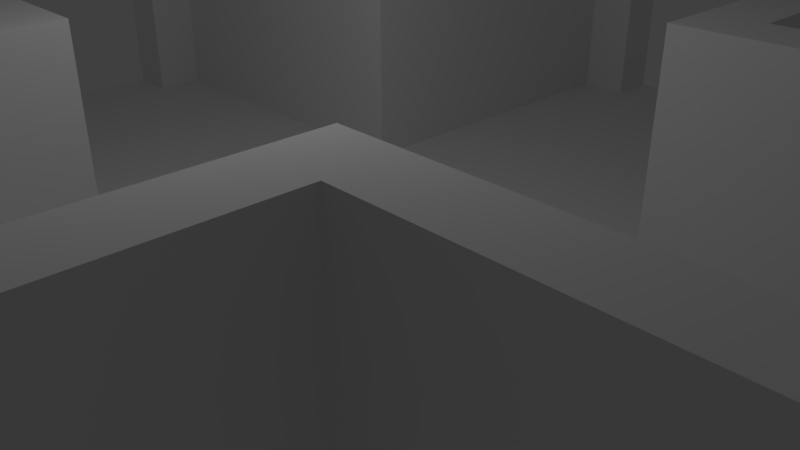 # Source: room5.blend  (saved by Blender 2.78.0; exported with 4.5.12 LTS)
import bpy
from mathutils import Matrix  # noqa: F401  (used for matrix-valued properties, if any)

bpy.ops.wm.read_factory_settings(use_empty=True)
scene = bpy.context.scene
scene.name = 'Scene'

# ---- collections
col_collection_1 = bpy.data.collections.new('Collection 1'); scene.collection.children.link(col_collection_1)

# ---- world
world_world = bpy.data.worlds.new('World'); scene.world = world_world
world_world.color = (0.05088, 0.05088, 0.05088)
world_world.use_sun_shadow = False
world_world.sun_shadow_jitter_overblur = 0.0
world_world.cycles.sampling_method = 'MANUAL'

# ---- cameras
cam_camera = bpy.data.cameras.new('Camera')
cam_camera.clip_end = 100.0
cam_camera.lens = 35.0
cam_camera.sensor_width = 32.0
cam_camera.sensor_height = 18.0
cam_camera.ortho_scale = 7.314
cam_camera.dof.focus_distance = 0.0
cam_camera.dof.aperture_fstop = 128.0

# ---- lights
light_lamp = bpy.data.lights.new('Lamp', 'POINT')
light_lamp.transmission_factor = 0.0
light_lamp.cutoff_distance = 30.0
light_lamp.energy = 100.0
light_lamp.shadow_buffer_clip_start = 1.001
light_lamp.shadow_soft_size = 0.1
light_lamp.shadow_maximum_resolution = 0.006
light_lamp.use_absolute_resolution = True

# ---- meshes
me_plane = bpy.data.meshes.new('Plane')
me_plane.from_pydata([(-1.104, 0.3011, 0.0), (-1.104, 0.1004, 0.0), (-1.104, -0.1004, 0.0), (-1.104, -0.3011, 0.0), (-0.3011, -1.104, 0.0), (-0.1004, -1.104, 0.0), (0.1004, -1.104, 0.0), (0.3011, -1.104, 0.0), (1.104, -0.3011, 0.0), (1.104, -0.1004, 0.0), (1.104, 0.1004, 0.0), (1.104, 0.3011, 0.0), (0.3011, 1.104, 0.0), (0.1004, 1.104, 0.0), (-0.1004, 1.104, 0.0), (-0.3011, 1.104, 0.0), (-0.9034, -0.3011, 0.0), (-0.9034, -0.1004, 0.0), (-0.9034, 0.1004, 0.0), (-0.9034, 0.3011, 0.0), (-0.7027, -0.3011, 0.0), (-0.7027, -0.1004, 0.0), (-0.7027, 0.1004, 0.0), (-0.7027, 0.3011, 0.0), (-0.5019, -0.3011, 0.0), (-0.5019, -0.1004, 0.0), (-0.5019, 0.1004, 0.0), (-0.5019, 0.3011, 0.0), (-0.3011, -0.9034, 0.0), (-0.3011, -0.7027, 0.0), (-0.3011, -0.5019, 0.0), (-0.3011, -0.3011, 0.0), (-0.3011, -0.1004, 0.0), (-0.3011, 0.1004, 0.0), (-0.3011, 0.3011, 0.0), (-0.3011, 0.5019, 0.0), (-0.3011, 0.7027, 0.0), (-0.3011, 0.9034, 0.0), (-0.1004, -0.9034, 0.0), (-0.1004, -0.7027, 0.0), (-0.1004, -0.5019, 0.0), (-0.1004, -0.3011, 0.0), (-0.1004, -0.1004, 0.0), (-0.1004, 0.1004, 0.0), (-0.1004, 0.3011, 0.0), (-0.1004, 0.5019, 0.0), (-0.1004, 0.7027, 0.0), (-0.1004, 0.9034, 0.0), (0.1004, -0.9034, 0.0), (0.1004, -0.7027, 0.0), (0.1004, -0.5019, 0.0), (0.1004, -0.3011, 0.0), (0.1004, -0.1004, 0.0), (0.1004, 0.1004, 0.0), (0.1004, 0.3011, 0.0), (0.1004, 0.5019, 0.0), (0.1004, 0.7027, 0.0), (0.1004, 0.9034, 0.0), (0.3011, -0.9034, 0.0), (0.3011, -0.7027, 0.0), (0.3011, -0.5019, 0.0), (0.3011, -0.3011, 0.0), (0.3011, -0.1004, 0.0), (0.3011, 0.1004, 0.0), (0.3011, 0.3011, 0.0), (0.3011, 0.5019, 0.0), (0.3011, 0.7027, 0.0), (0.3011, 0.9034, 0.0), (0.5019, -0.3011, 0.0), (0.5019, -0.1004, 0.0), (0.5019, 0.1004, 0.0), (0.5019, 0.3011, 0.0), (-0.4015, 1.004, 0.3759), (-0.2008, 1.004, 0.3759), (0.2008, 1.004, 0.3759), (0.7027, -0.3011, 0.0), (0.7027, -0.1004, 0.0), (0.7027, 0.1004, 0.0), (0.7027, 0.3011, 0.0), (0.4015, 1.004, 0.3759), (-1.004, -0.4015, 0.3759), (-1.004, -0.2008, 0.3759), (-1.004, 0.2008, 0.3759), (-1.004, 0.4015, 0.3759), (-0.803, -0.4015, 0.3759), (0.9034, -0.3011, 0.0), (0.9034, -0.1004, 0.0), (0.9034, 0.1004, 0.0), (0.9034, 0.3011, 0.0), (-0.803, 0.4015, 0.3759), (-0.6023, -0.4015, 0.3759), (-0.6023, 0.4015, 0.3759), (-0.4015, -1.004, 0.3759), (-0.4015, -0.803, 0.3759), (-0.4015, -0.6023, 0.3759), (-0.4015, -0.4015, 0.3759), (-0.4015, 0.4015, 0.3759), (-0.4015, 0.6023, 0.3759), (-0.4015, 0.803, 0.3759), (-1.104, 0.4015, 0.0), (-1.104, 0.2008, 0.0), (-1.104, -3.725e-08, 0.0), (-1.104, -0.2008, 0.0), (-1.104, -0.4015, 0.0), (-0.2008, -1.004, 0.3759), (0.2008, -1.004, 0.3759), (0.4015, -1.004, 0.3759), (0.4015, -0.803, 0.3759), (0.4015, -0.6023, 0.3759), (-0.4015, -1.104, 0.0), (-0.2008, -1.104, 0.0), (5.96e-08, -1.104, 0.0), (0.2008, -1.104, 0.0), (0.4015, -1.104, 0.0), (0.4015, -0.4015, 0.3759), (0.4015, 0.4015, 0.3759), (0.4015, 0.6023, 0.3759), (0.4015, 0.803, 0.3759), (0.6023, -0.4015, 0.3759), (1.104, -0.4015, 0.0), (1.104, -0.2008, 0.0), (1.104, 5.215e-08, 0.0), (1.104, 0.2008, 0.0), (1.104, 0.4015, 0.0), (0.6023, 0.4015, 0.3759), (0.803, -0.4015, 0.3759), (0.803, 0.4015, 0.3759), (1.004, -0.4015, 0.3759), (1.004, -0.2008, 0.3759), (0.4015, 1.104, 0.0), (0.2008, 1.104, 0.0), (-2.98e-08, 1.104, 0.0), (-0.2008, 1.104, 0.0), (-0.4015, 1.104, 0.0), (1.004, 0.2008, 0.3759), (1.004, 0.4015, 0.3759), (1.004, 0.3011, 0.3759), (1.004, -0.3011, 0.3759), (0.803, 0.3011, 0.3759), (0.803, -0.3011, 0.3759), (-0.9034, -0.4015, 0.0), (-0.9034, -0.2008, 0.0), (-0.9034, 5.215e-08, 0.0), (-0.9034, 0.2008, 0.0), (-0.9034, 0.4015, 0.0), (0.6023, 0.3011, 0.3759), (0.6023, -0.3011, 0.3759), (0.4015, 0.9034, 0.3759), (0.4015, 0.7027, 0.3759), (0.4015, 0.5019, 0.3759), (0.4015, 0.3011, 0.3759), (-0.7027, -0.4015, 0.0), (-0.7027, -0.2008, 0.0), (-0.7027, 5.215e-08, 0.0), (-0.7027, 0.2008, 0.0), (-0.7027, 0.4015, 0.0), (0.4015, -0.3011, 0.3759), (0.4015, -0.5019, 0.3759), (0.4015, -0.7027, 0.3759), (0.4015, -0.9034, 0.3759), (-0.4015, 0.9034, 0.3759), (-0.4015, 0.7027, 0.3759), (-0.5019, -0.4015, 0.0), (-0.5019, -0.2008, 0.0), (-0.5019, 5.215e-08, 0.0), (-0.5019, 0.2008, 0.0), (-0.5019, 0.4015, 0.0), (-0.4015, 0.5019, 0.3759), (-0.4015, 0.3011, 0.3759), (-0.3011, 1.004, 0.0), (-0.3011, -1.004, 0.0), (-0.3011, -0.803, 0.0), (-0.3011, -0.6023, 0.0), (-0.3011, -0.4015, 0.0), (-0.3011, -0.2008, 0.0), (-0.3011, 5.215e-08, 0.0), (-0.3011, 0.2008, 0.0), (-0.3011, 0.4015, 0.0), (-0.3011, 0.6023, 0.0), (-0.3011, 0.803, 0.0), (-0.1004, 1.004, 0.0), (-0.1004, -1.004, 0.0), (-0.1004, -0.803, 0.0), (-0.1004, -0.6023, 0.0), (-0.1004, -0.4015, 0.0), (-0.1004, -0.2008, 0.0), (-0.1004, 5.215e-08, 0.0), (-0.1004, 0.2008, 0.0), (-0.1004, 0.4015, 0.0), (-0.1004, 0.6023, 0.0), (-0.1004, 0.803, 0.0), (0.1004, 1.004, 0.0), (0.1004, -1.004, 0.0), (0.1004, -0.803, 0.0), (0.1004, -0.6023, 0.0), (0.1004, -0.4015, 0.0), (0.1004, -0.2008, 0.0), (0.1004, 5.215e-08, 0.0), (0.1004, 0.2008, 0.0), (0.1004, 0.4015, 0.0), (0.1004, 0.6023, 0.0), (0.1004, 0.803, 0.0), (0.3011, 1.004, 0.0), (0.3011, -1.004, 0.0), (0.3011, -0.803, 0.0), (0.3011, -0.6023, 0.0), (0.3011, -0.4015, 0.0), (0.3011, -0.2008, 0.0), (0.3011, 5.215e-08, 0.0), (0.3011, 0.2008, 0.0), (0.3011, 0.4015, 0.0), (0.3011, 0.6023, 0.0), (0.3011, 0.803, 0.0), (-0.4015, -0.3011, 0.3759), (-0.4015, -0.5019, 0.3759), (-0.4015, -0.7027, 0.3759), (-0.4015, -0.9034, 0.3759), (0.5019, -0.4015, 0.0), (0.5019, -0.2008, 0.0), (0.5019, 5.215e-08, 0.0), (0.5019, 0.2008, 0.0), (0.5019, 0.4015, 0.0), (-0.6023, 0.3011, 0.3759), (-0.6023, -0.3011, 0.3759), (-0.803, 0.3011, 0.3759), (-0.803, -0.3011, 0.3759), (-1.004, 0.3011, 0.3759), (-1.004, -0.3011, 0.3759), (0.7027, -0.4015, 0.0), (0.7027, -0.2008, 0.0), (0.7027, 5.215e-08, 0.0), (0.7027, 0.2008, 0.0), (0.7027, 0.4015, 0.0), (0.9034, 0.4015, 0.3759), (0.9034, -0.4015, 0.3759), (0.7027, 0.4015, 0.3759), (0.7027, -0.4015, 0.3759), (0.5019, 0.4015, 0.3759), (0.5019, -0.4015, 0.3759), (0.9034, -0.4015, 0.0), (0.9034, -0.2008, 0.0), (0.9034, 5.215e-08, 0.0), (0.9034, 0.2008, 0.0), (0.9034, 0.4015, 0.0), (0.3011, 0.803, 0.3759), (0.3011, 0.6023, 0.3759), (0.3011, 0.4015, 0.3759), (0.3011, -0.4015, 0.3759), (0.3011, -0.6023, 0.3759), (-1.004, -0.3011, 0.0), (-1.004, -0.1004, 0.0), (-1.004, 0.1004, 0.0), (-1.004, 0.3011, 0.0), (0.3011, -0.803, 0.3759), (0.3011, -1.004, 0.3759), (0.3011, 1.004, 0.3759), (-0.3011, 0.803, 0.3759), (-0.3011, 0.6023, 0.3759), (-0.3011, 0.4015, 0.3759), (-0.803, -0.3011, 0.0), (-0.803, -0.1004, 0.0), (-0.803, 0.1004, 0.0), (-0.803, 0.3011, 0.0), (-0.3011, -0.4015, 0.3759), (-0.3011, -0.6023, 0.3759), (-0.3011, -0.803, 0.3759), (-0.3011, -1.004, 0.3759), (-0.3011, 1.004, 0.3759), (-0.5019, 0.4015, 0.3759), (-0.6023, -0.3011, 0.0), (-0.6023, -0.1004, 0.0), (-0.6023, 0.1004, 0.0), (-0.6023, 0.3011, 0.0), (-0.5019, -0.4015, 0.3759), (-0.7027, 0.4015, 0.3759), (-0.7027, -0.4015, 0.3759), (-0.4015, -0.9034, 0.0), (-0.4015, -0.7027, 0.0), (-0.4015, -0.5019, 0.0), (-0.4015, -0.3011, 0.0), (-0.4015, -0.1004, 0.0), (-0.4015, 0.1004, 0.0), (-0.4015, 0.3011, 0.0), (-0.4015, 0.5019, 0.0), (-0.4015, 0.7027, 0.0), (-0.4015, 0.9034, 0.0), (-0.2008, -0.9034, 0.0), (-0.2008, -0.7027, 0.0), (-0.2008, -0.5019, 0.0), (-0.2008, -0.3011, 0.0), (-0.2008, -0.1004, 0.0), (-0.2008, 0.1004, 0.0), (-0.2008, 0.3011, 0.0), (-0.2008, 0.5019, 0.0), (-0.2008, 0.7027, 0.0), (-0.2008, 0.9034, 0.0), (5.96e-08, -0.9034, 0.0), (3.725e-08, -0.7027, 0.0), (1.49e-08, -0.5019, 0.0), (1.49e-08, -0.3011, 0.0), (1.49e-08, -0.1004, 0.0), (-7.451e-09, 0.1004, 0.0), (-7.451e-09, 0.3011, 0.0), (-7.451e-09, 0.5019, 0.0), (-2.98e-08, 0.7027, 0.0), (-2.98e-08, 0.9034, 0.0), (0.2008, -0.9034, 0.0), (0.2008, -0.7027, 0.0), (0.2008, -0.5019, 0.0), (0.2008, -0.3011, 0.0), (0.2008, -0.1004, 0.0), (0.2008, 0.1004, 0.0), (0.2008, 0.3011, 0.0), (0.2008, 0.5019, 0.0), (0.2008, 0.7027, 0.0), (0.2008, 0.9034, 0.0), (0.4015, -0.9034, 0.0), (0.4015, -0.7027, 0.0), (0.4015, -0.5019, 0.0), (0.4015, -0.3011, 0.0), (0.4015, -0.1004, 0.0), (0.4015, 0.1004, 0.0), (0.4015, 0.3011, 0.0), (0.4015, 0.5019, 0.0), (0.4015, 0.7027, 0.0), (0.4015, 0.9034, 0.0), (-0.9034, 0.4015, 0.3759), (-0.9034, -0.4015, 0.3759), (-0.4015, 1.104, 0.3759), (0.6023, -0.3011, 0.0), (0.6023, -0.1004, 0.0), (0.6023, 0.1004, 0.0), (0.6023, 0.3011, 0.0), (-0.2008, 1.104, 0.3759), (0.2008, 1.104, 0.3759), (0.4015, 1.104, 0.3759), (1.104, 0.4015, 0.3759), (1.104, 0.2008, 0.3759), (1.104, -0.2008, 0.3759), (0.803, -0.3011, 0.0), (0.803, -0.1004, 0.0), (0.803, 0.1004, 0.0), (0.803, 0.3011, 0.0), (1.104, -0.4015, 0.3759), (0.4015, -1.104, 0.3759), (0.2008, -1.104, 0.3759), (-0.2008, -1.104, 0.3759), (-0.4015, -1.104, 0.3759), (-1.104, -0.4015, 0.3759), (1.004, -0.3011, 0.0), (1.004, -0.1004, 0.0), (1.004, 0.1004, 0.0), (1.004, 0.3011, 0.0), (-1.104, -0.2008, 0.3759), (-1.104, 0.2008, 0.3759), (-1.104, 0.4015, 0.3759), (0.9034, 0.3011, 0.3759), (0.9034, -0.3011, 0.3759), (1.004, 0.4015, 0.0), (1.004, 0.2008, 0.0), (1.004, 5.215e-08, 0.0), (1.004, -0.2008, 0.0), (1.004, -0.4015, 0.0), (0.7027, 0.3011, 0.3759), (0.7027, -0.3011, 0.3759), (0.5019, 0.3011, 0.3759), (0.5019, -0.3011, 0.3759), (0.3011, 0.9034, 0.3759), (0.803, 0.4015, 0.0), (0.803, 0.2008, 0.0), (0.803, 5.215e-08, 0.0), (0.803, -0.2008, 0.0), (0.803, -0.4015, 0.0), (0.3011, 0.7027, 0.3759), (0.3011, 0.5019, 0.3759), (0.3011, 0.3011, 0.3759), (0.3011, -0.3011, 0.3759), (0.3011, -0.5019, 0.3759), (0.6023, 0.4015, 0.0), (0.6023, 0.2008, 0.0), (0.6023, 5.215e-08, 0.0), (0.6023, -0.2008, 0.0), (0.6023, -0.4015, 0.0), (0.3011, -0.7027, 0.3759), (0.3011, -0.9034, 0.3759), (-0.3011, 0.9034, 0.3759), (0.4015, 0.803, 0.0), (0.4015, 0.6023, 0.0), (0.4015, 0.4015, 0.0), (0.4015, 0.2008, 0.0), (0.4015, 5.215e-08, 0.0), (0.4015, -0.2008, 0.0), (0.4015, -0.4015, 0.0), (0.4015, -0.6023, 0.0), (0.4015, -0.803, 0.0), (0.4015, -1.004, 0.0), (0.2008, 0.803, 0.0), (0.2008, 0.6023, 0.0), (0.2008, 0.4015, 0.0), (0.2008, 0.2008, 0.0), (0.2008, 5.215e-08, 0.0), (0.2008, -0.2008, 0.0), (0.2008, -0.4015, 0.0), (0.2008, -0.6023, 0.0), (0.2008, -0.803, 0.0), (0.2008, -1.004, 0.0), (-2.98e-08, 0.803, 0.0), (-1.863e-08, 0.6023, 0.0), (-7.451e-09, 0.4015, 0.0), (-7.451e-09, 0.2008, 0.0), (3.725e-09, 5.215e-08, 0.0), (1.49e-08, -0.2008, 0.0), (1.49e-08, -0.4015, 0.0), (2.608e-08, -0.6023, 0.0), (4.843e-08, -0.803, 0.0), (5.96e-08, -1.004, 0.0), (-0.2008, 0.803, 0.0), (-0.2008, 0.6023, 0.0), (-0.2008, 0.4015, 0.0), (-0.2008, 0.2008, 0.0), (-0.2008, 5.215e-08, 0.0), (-0.2008, -0.2008, 0.0), (-0.2008, -0.4015, 0.0), (-0.2008, -0.6023, 0.0), (-0.2008, -0.803, 0.0), (-0.2008, -1.004, 0.0), (-0.4015, 0.803, 0.0), (-0.4015, 0.6023, 0.0), (-0.4015, 0.4015, 0.0), (-0.4015, 0.2008, 0.0), (-0.4015, 5.215e-08, 0.0), (-0.4015, -0.2008, 0.0), (-0.4015, -0.4015, 0.0), (-0.4015, -0.6023, 0.0), (-0.4015, -0.803, 0.0), (-0.4015, -1.004, 0.0), (-0.3011, 0.7027, 0.3759), (-0.3011, 0.5019, 0.3759), (-0.6023, 0.4015, 0.0), (-0.6023, 0.2008, 0.0), (-0.6023, 5.215e-08, 0.0), (-0.6023, -0.2008, 0.0), (-0.6023, -0.4015, 0.0), (-0.3011, 0.3011, 0.3759), (-0.3011, -0.3011, 0.3759), (-0.3011, -0.5019, 0.3759), (-0.3011, -0.7027, 0.3759), (-0.3011, -0.9034, 0.3759), (-0.803, 0.4015, 0.0), (-0.803, 0.2008, 0.0), (-0.803, 5.215e-08, 0.0), (-0.803, -0.2008, 0.0), (-0.803, -0.4015, 0.0), (-0.5019, 0.3011, 0.3759), (-0.5019, -0.3011, 0.3759), (-0.7027, 0.3011, 0.3759), (-0.7027, -0.3011, 0.3759), (-0.9034, 0.3011, 0.3759), (-1.004, 0.4015, 0.0), (-1.004, 0.2008, 0.0), (-1.004, 7.451e-09, 0.0), (-1.004, -0.2008, 0.0), (-1.004, -0.4015, 0.0), (-0.9034, -0.3011, 0.3759), (-0.3011, 1.104, 0.3759), (0.3011, 1.104, 0.3759), (1.104, 0.3011, 0.3759), (1.104, -0.3011, 0.3759), (0.4015, 1.004, 0.0), (0.2008, 1.004, 0.0), (-2.98e-08, 1.004, 0.0), (-0.2008, 1.004, 0.0), (-0.4015, 1.004, 0.0), (0.3011, -1.104, 0.3759), (-0.3011, -1.104, 0.3759), (-1.104, -0.3011, 0.3759), (-1.104, 0.3011, 0.3759)], [], [(221, 388, 115, 237), (471, 180, 14, 132), (470, 191, 13, 131), (427, 283, 167, 97), (35, 178, 257, 437), (461, 141, 17, 250), (460, 142, 18, 251), (459, 143, 19, 252), (339, 75, 364, 139), (451, 152, 21, 260), (450, 153, 22, 261), (449, 154, 23, 262), (332, 78, 363, 145), (441, 163, 25, 270), (440, 164, 26, 271), (439, 165, 27, 272), (452, 151, 275, 84), (362, 119, 343, 127), (284, 427, 97, 161), (34, 177, 258, 443), (431, 174, 32, 280), (430, 175, 33, 281), (429, 176, 34, 282), (140, 452, 84, 327), (132, 15, 464, 333), (239, 362, 127, 234), (425, 181, 38, 286), (424, 182, 39, 287), (423, 183, 40, 288), (422, 184, 41, 289), (421, 185, 42, 290), (420, 186, 43, 291), (419, 187, 44, 292), (418, 188, 45, 293), (417, 189, 46, 294), (416, 190, 47, 295), (415, 192, 48, 296), (414, 193, 49, 297), (413, 194, 50, 298), (412, 195, 51, 299), (411, 196, 52, 300), (410, 197, 53, 301), (409, 198, 54, 302), (408, 199, 55, 303), (407, 200, 56, 304), (406, 201, 57, 305), (405, 203, 58, 306), (404, 204, 59, 307), (403, 205, 60, 308), (402, 206, 61, 309), (401, 207, 62, 310), (400, 208, 63, 311), (399, 209, 64, 312), (398, 210, 65, 313), (397, 211, 66, 314), (396, 212, 67, 315), (31, 279, 213, 444), (391, 218, 69, 320), (390, 219, 70, 321), (389, 220, 71, 322), (388, 323, 149, 115), (381, 229, 76, 330), (380, 230, 77, 331), (379, 231, 78, 332), (75, 329, 146, 364), (371, 240, 86, 340), (370, 241, 87, 341), (369, 242, 88, 342), (11, 123, 336, 466), (361, 120, 9, 350), (360, 121, 10, 351), (426, 284, 161, 98), (211, 65, 374, 245), (262, 23, 455, 224), (269, 20, 456, 223), (435, 109, 347, 92), (129, 12, 465, 335), (120, 361, 128, 338), (242, 359, 352, 88), (87, 351, 359, 242), (351, 10, 122, 359), (241, 360, 351, 87), (86, 350, 360, 241), (350, 9, 121, 360), (240, 361, 350, 86), (85, 349, 361, 240), (285, 426, 98, 160), (30, 173, 263, 445), (210, 64, 375, 246), (276, 435, 92, 216), (319, 61, 376, 156), (112, 7, 473, 345), (20, 259, 225, 456), (434, 276, 216, 93), (206, 60, 377, 247), (382, 228, 236, 118), (3, 103, 348, 475), (277, 434, 93, 215), (205, 59, 383, 248), (67, 212, 244, 367), (217, 382, 118, 238), (109, 4, 474, 347), (113, 395, 106, 344), (100, 459, 82, 354), (472, 285, 160, 72), (204, 58, 384, 253), (166, 438, 91, 268), (323, 387, 116, 149), (231, 369, 342, 78), (77, 341, 369, 231), (341, 87, 242, 369), (230, 370, 341, 77), (76, 340, 370, 230), (340, 86, 241, 370), (229, 371, 340, 76), (75, 339, 371, 229), (339, 85, 240, 371), (27, 282, 168, 453), (66, 211, 245, 373), (19, 262, 224, 457), (395, 316, 159, 106), (133, 472, 72, 328), (65, 210, 246, 374), (0, 100, 354, 476), (459, 252, 226, 82), (433, 277, 215, 94), (202, 67, 367, 255), (144, 458, 83, 326), (243, 368, 126, 233), (278, 433, 94, 214), (169, 471, 73, 267), (259, 16, 463, 225), (252, 19, 457, 226), (316, 394, 107, 159), (458, 99, 355, 83), (368, 232, 235, 126), (179, 37, 385, 256), (29, 172, 264, 446), (220, 379, 332, 71), (70, 331, 379, 220), (331, 77, 231, 379), (219, 380, 331, 70), (69, 330, 380, 219), (330, 76, 230, 380), (218, 381, 330, 69), (68, 329, 381, 218), (329, 75, 229, 381), (438, 155, 274, 91), (394, 317, 158, 107), (162, 432, 95, 273), (471, 132, 333, 73), (61, 206, 247, 376), (432, 278, 214, 95), (60, 205, 248, 377), (102, 3, 475, 353), (16, 249, 227, 463), (59, 204, 253, 383), (317, 393, 108, 158), (58, 203, 254, 384), (387, 324, 148, 116), (361, 349, 137, 128), (393, 318, 157, 108), (8, 120, 338, 467), (425, 170, 266, 104), (203, 405, 105, 254), (28, 171, 265, 447), (178, 36, 436, 257), (71, 332, 145, 365), (209, 389, 322, 64), (63, 321, 389, 209), (321, 70, 220, 389), (208, 390, 321, 63), (62, 320, 390, 208), (320, 69, 219, 390), (207, 391, 320, 62), (61, 319, 391, 207), (319, 68, 218, 391), (110, 425, 104, 346), (177, 35, 437, 258), (99, 0, 476, 355), (272, 27, 453, 222), (279, 24, 454, 213), (392, 217, 238, 114), (37, 169, 267, 385), (324, 386, 117, 148), (469, 202, 255, 74), (322, 71, 365, 150), (329, 68, 366, 146), (405, 112, 345, 105), (201, 396, 315, 57), (56, 314, 396, 201), (314, 66, 212, 396), (200, 397, 314, 56), (55, 313, 397, 200), (313, 65, 211, 397), (199, 398, 313, 55), (54, 312, 398, 199), (312, 64, 210, 398), (198, 399, 312, 54), (53, 311, 399, 198), (311, 63, 209, 399), (197, 400, 311, 53), (52, 310, 400, 197), (310, 62, 208, 400), (196, 401, 310, 52), (51, 309, 401, 196), (309, 61, 207, 401), (195, 402, 309, 51), (50, 308, 402, 195), (308, 60, 206, 402), (194, 403, 308, 50), (49, 307, 403, 194), (307, 59, 205, 403), (193, 404, 307, 49), (48, 306, 404, 193), (306, 58, 204, 404), (192, 405, 306, 48), (6, 112, 405, 192), (386, 325, 147, 117), (190, 406, 305, 47), (46, 304, 406, 190), (304, 56, 201, 406), (189, 407, 304, 46), (45, 303, 407, 189), (303, 55, 200, 407), (188, 408, 303, 45), (44, 302, 408, 188), (302, 54, 199, 408), (187, 409, 302, 44), (43, 301, 409, 187), (301, 53, 198, 409), (186, 410, 301, 43), (42, 300, 410, 186), (300, 52, 197, 410), (185, 411, 300, 42), (41, 299, 411, 185), (299, 51, 196, 411), (184, 412, 299, 41), (40, 298, 412, 184), (298, 50, 195, 412), (183, 413, 298, 40), (39, 297, 413, 183), (297, 49, 194, 413), (182, 414, 297, 39), (38, 296, 414, 182), (296, 48, 193, 414), (181, 415, 296, 38), (5, 111, 415, 181), (111, 6, 192, 415), (179, 416, 295, 37), (36, 294, 416, 179), (294, 46, 190, 416), (178, 417, 294, 36), (35, 293, 417, 178), (293, 45, 189, 417), (177, 418, 293, 35), (34, 292, 418, 177), (292, 44, 188, 418), (176, 419, 292, 34), (33, 291, 419, 176), (291, 43, 187, 419), (175, 420, 291, 33), (32, 290, 420, 175), (290, 42, 186, 420), (174, 421, 290, 32), (31, 289, 421, 174), (289, 41, 185, 421), (173, 422, 289, 31), (30, 288, 422, 173), (288, 40, 184, 422), (172, 423, 288, 30), (29, 287, 423, 172), (287, 39, 183, 423), (171, 424, 287, 29), (28, 286, 424, 171), (286, 38, 182, 424), (170, 425, 286, 28), (122, 11, 466, 337), (110, 5, 181, 425), (318, 392, 114, 157), (130, 469, 74, 334), (24, 269, 223, 454), (88, 352, 136, 356), (232, 378, 124, 235), (462, 140, 327, 80), (378, 221, 237, 124), (372, 239, 234, 125), (173, 31, 444, 263), (165, 429, 282, 27), (26, 281, 429, 165), (281, 33, 176, 429), (164, 430, 281, 26), (25, 280, 430, 164), (280, 32, 175, 430), (163, 431, 280, 25), (24, 279, 431, 163), (279, 31, 174, 431), (359, 122, 337, 134), (442, 162, 273, 90), (103, 462, 80, 348), (325, 468, 79, 147), (151, 442, 90, 275), (228, 372, 125, 236), (342, 88, 356, 138), (349, 85, 357, 137), (172, 30, 445, 264), (468, 129, 335, 79), (85, 339, 139, 357), (68, 319, 156, 366), (15, 133, 328, 464), (428, 166, 268, 96), (12, 130, 334, 465), (283, 428, 96, 167), (78, 342, 138, 363), (282, 34, 443, 168), (36, 179, 256, 436), (7, 113, 344, 473), (171, 29, 446, 265), (154, 439, 272, 23), (22, 271, 439, 154), (271, 26, 165, 439), (153, 440, 271, 22), (21, 270, 440, 153), (270, 25, 164, 440), (152, 441, 270, 21), (20, 269, 441, 152), (269, 24, 163, 441), (119, 8, 467, 343), (160, 385, 267, 72), (267, 73, 333, 464), (367, 147, 79, 255), (255, 79, 335, 465), (348, 80, 227, 475), (475, 227, 81, 353), (354, 82, 226, 476), (226, 457, 326, 83), (476, 226, 83, 355), (327, 84, 225, 463), (224, 455, 274, 89), (457, 224, 89, 326), (275, 90, 223, 456), (222, 453, 268, 91), (455, 222, 91, 274), (347, 474, 266, 92), (216, 447, 265, 93), (215, 446, 264, 94), (170, 28, 447, 266), (352, 359, 134, 136), (143, 449, 262, 19), (18, 261, 449, 143), (261, 22, 154, 449), (142, 450, 261, 18), (17, 260, 450, 142), (260, 21, 153, 450), (141, 451, 260, 17), (16, 259, 451, 141), (259, 20, 152, 451), (23, 272, 222, 455), (214, 445, 263, 95), (273, 95, 213, 454), (168, 443, 258, 96), (453, 168, 96, 268), (167, 437, 257, 97), (161, 436, 256, 98), (474, 346, 104, 266), (345, 473, 254, 105), (473, 344, 106, 254), (254, 106, 159, 384), (384, 159, 107, 253), (253, 107, 158, 383), (383, 158, 108, 248), (248, 108, 157, 377), (377, 157, 114, 247), (247, 114, 156, 376), (150, 365, 237, 115), (375, 150, 115, 246), (155, 448, 89, 274), (123, 358, 135, 336), (4, 110, 346, 474), (1, 251, 459, 100), (251, 18, 143, 459), (101, 460, 251, 1), (2, 250, 460, 101), (250, 17, 142, 460), (102, 461, 250, 2), (461, 102, 353, 81), (249, 16, 141, 461), (64, 322, 150, 375), (246, 115, 149, 374), (374, 149, 116, 245), (245, 116, 148, 373), (373, 148, 117, 244), (244, 117, 147, 367), (238, 118, 146, 366), (145, 363, 235, 124), (365, 145, 124, 237), (236, 125, 139, 364), (138, 356, 233, 126), (363, 138, 126, 235), (234, 127, 137, 357), (137, 467, 338, 128), (136, 466, 336, 135), (356, 136, 135, 233), (134, 337, 466, 136), (127, 343, 467, 137), (212, 66, 373, 244), (448, 144, 326, 89), (125, 234, 357, 139), (191, 469, 130, 13), (57, 315, 469, 191), (315, 67, 202, 469), (180, 470, 131, 14), (47, 305, 470, 180), (305, 57, 191, 470), (358, 243, 233, 135), (37, 295, 471, 169), (295, 47, 180, 471), (118, 236, 364, 146), (114, 238, 366, 156), (249, 461, 81, 227), (98, 256, 385, 160), (97, 257, 436, 161), (96, 258, 437, 167), (95, 263, 444, 213), (94, 264, 445, 214), (93, 265, 446, 215), (92, 266, 447, 216), (90, 273, 454, 223), (84, 275, 456, 225), (80, 327, 463, 227), (74, 255, 465, 334), (72, 267, 464, 328)])
_uv = me_plane.uv_layers.new(name='UVMap')
_uv.uv.foreach_set('vector', [-1.26, 0.9877, -1.495, 0.9877, -1.495, 0.1082, -1.26, 0.1082, 0.1032, 2.223, 0.2181, 2.223, 0.2181, 2.396, 0.1032, 2.396, 0.3331, 2.224, 0.448, 2.224, 0.448, 2.396, 0.333, 2.396, 2.732, 0.9412, 2.497, 0.9412, 2.497, 0.06171, 2.732, 0.06171, -2.434, 0.9412, -2.669, 0.9412, -2.669, 0.06172, -2.434, 0.06172, -0.8159, 0.1547, -0.7009, 0.1548, -0.701, 0.3271, -0.8159, 0.3271, -0.8159, 0.4994, -0.701, 0.4995, -0.701, 0.6718, -0.816, 0.6718, -0.816, 0.8441, -0.7011, 0.8442, -0.7011, 1.017, -0.8161, 1.016, 1.356, -0.002153, 1.597, -0.002153, 1.597, 0.9682, 1.356, 0.9682, -0.586, 0.1548, -0.471, 0.1549, -0.4711, 0.3272, -0.586, 0.3272, -0.5861, 0.4995, -0.4711, 0.4996, -0.4712, 0.6719, -0.5861, 0.6719, -0.5861, 0.8442, -0.4712, 0.8443, -0.4712, 1.017, -0.5862, 1.017, 2.028, 0.9877, 1.793, 0.9877, 1.793, 0.1082, 2.028, 0.1082, -0.3561, 0.1549, -0.2412, 0.155, -0.2412, 0.3273, -0.3561, 0.3273, -0.3562, 0.4996, -0.2412, 0.4997, -0.2413, 0.6721, -0.3562, 0.672, -0.3563, 0.8444, -0.2413, 0.8444, -0.2414, 1.017, -0.3563, 1.017, -0.7902, 0.935, -1.025, 0.935, -1.025, 0.05556, -0.7902, 0.05556, -0.332, -0.002153, -0.09093, -0.002153, -0.09093, 0.9682, -0.332, 0.9682, 2.967, 0.9412, 2.732, 0.9412, 2.732, 0.06171, 2.967, 0.06171, -1.964, 0.9412, -2.199, 0.9412, -2.199, 0.06172, -1.964, 0.06172, -0.1262, 0.1551, -0.01128, 0.1551, -0.01132, 0.3275, -0.1263, 0.3274, -0.1263, 0.4998, -0.01135, 0.4998, -0.01139, 0.6722, -0.1263, 0.6721, -0.1264, 0.8445, -0.01143, 0.8445, -0.01147, 1.017, -0.1264, 1.017, -0.5554, 0.935, -0.7902, 0.935, -0.7902, 0.05556, -0.5554, 0.05556, 4.376, 0.9412, 4.141, 0.9412, 4.141, 0.06171, 4.376, 0.06171, -0.5731, -0.002153, -0.332, -0.002153, -0.332, 0.9682, -0.5731, 0.9682, 0.104, -1.224, 0.2189, -1.224, 0.2189, -1.051, 0.1039, -1.051, 0.1039, -0.879, 0.2188, -0.8789, 0.2188, -0.7065, 0.1039, -0.7066, 0.1038, -0.5343, 0.2188, -0.5342, 0.2187, -0.3618, 0.1038, -0.3619, 0.1037, -0.1895, 0.2187, -0.1895, 0.2186, -0.01713, 0.1037, -0.01718, 0.1037, 0.1552, 0.2186, 0.1552, 0.2186, 0.3276, 0.1036, 0.3275, 0.1036, 0.4999, 0.2185, 0.4999, 0.2185, 0.6723, 0.1035, 0.6722, 0.1035, 0.8446, 0.2184, 0.8447, 0.2184, 1.017, 0.1035, 1.017, 0.1034, 1.189, 0.2184, 1.189, 0.2183, 1.362, 0.1034, 1.362, 0.1033, 1.534, 0.2183, 1.534, 0.2182, 1.706, 0.1033, 1.706, 0.1033, 1.879, 0.2182, 1.879, 0.2182, 2.051, 0.1032, 2.051, 0.3339, -1.224, 0.4488, -1.223, 0.4488, -1.051, 0.3338, -1.051, 0.3338, -0.8788, 0.4487, -0.8788, 0.4487, -0.7064, 0.3337, -0.7065, 0.3337, -0.5341, 0.4486, -0.5341, 0.4486, -0.3617, 0.3337, -0.3618, 0.3336, -0.1894, 0.4486, -0.1894, 0.4485, -0.01701, 0.3336, -0.01707, 0.3335, 0.1553, 0.4485, 0.1553, 0.4484, 0.3277, 0.3335, 0.3276, 0.3335, 0.5, 0.4484, 0.5001, 0.4484, 0.6724, 0.3334, 0.6724, 0.3334, 0.8447, 0.4483, 0.8448, 0.4483, 1.017, 0.3333, 1.017, 0.3333, 1.189, 0.4482, 1.189, 0.4482, 1.362, 0.3333, 1.362, 0.3332, 1.534, 0.4482, 1.534, 0.4481, 1.707, 0.3332, 1.706, 0.3331, 1.879, 0.4481, 1.879, 0.448, 2.051, 0.3331, 2.051, 0.5637, -1.223, 0.6787, -1.223, 0.6786, -1.051, 0.5637, -1.051, 0.5637, -0.8787, 0.6786, -0.8787, 0.6786, -0.7063, 0.5636, -0.7064, 0.5636, -0.534, 0.6785, -0.534, 0.6785, -0.3616, 0.5635, -0.3617, 0.5635, -0.1893, 0.6784, -0.1892, 0.6784, -0.01689, 0.5635, -0.01695, 0.5634, 0.1554, 0.6784, 0.1555, 0.6783, 0.3278, 0.5634, 0.3278, 0.5633, 0.5001, 0.6783, 0.5002, 0.6782, 0.6725, 0.5633, 0.6725, 0.5633, 0.8448, 0.6782, 0.8449, 0.6782, 1.017, 0.5632, 1.017, 0.5632, 1.19, 0.6781, 1.19, 0.6781, 1.362, 0.5631, 1.362, 0.5631, 1.534, 0.678, 1.534, 0.678, 1.707, 0.5631, 1.707, 0.563, 1.879, 0.678, 1.879, 0.6779, 2.051, 0.563, 2.051, 2.497, 0.935, 2.263, 0.935, 2.263, 0.05555, 2.497, 0.05555, 0.7933, 0.1555, 0.9082, 0.1556, 0.9082, 0.3279, 0.7933, 0.3279, 0.7932, 0.5002, 0.9082, 0.5003, 0.9081, 0.6727, 0.7932, 0.6726, 0.7931, 0.8449, 0.9081, 0.845, 0.908, 1.017, 0.7931, 1.017, -1.495, 0.9877, -1.73, 0.9877, -1.73, 0.1082, -1.495, 0.1082, 1.023, 0.1556, 1.138, 0.1557, 1.138, 0.3281, 1.023, 0.328, 1.023, 0.5004, 1.138, 0.5004, 1.138, 0.6728, 1.023, 0.6727, 1.023, 0.8451, 1.138, 0.8451, 1.138, 1.017, 1.023, 1.017, 1.597, -0.002153, 1.838, -0.002153, 1.838, 0.9682, 1.597, 0.9682, 1.253, 0.1558, 1.368, 0.1558, 1.368, 0.3282, 1.253, 0.3281, 1.253, 0.5005, 1.368, 0.5005, 1.368, 0.6729, 1.253, 0.6728, 1.253, 0.8452, 1.368, 0.8452, 1.368, 1.018, 1.253, 1.018, 0.384, 0.9877, 0.1491, 0.9877, 0.1491, 0.1082, 0.384, 0.1082, 1.483, 0.1559, 1.598, 0.1559, 1.598, 0.3283, 1.483, 0.3282, 1.483, 0.5006, 1.598, 0.5007, 1.598, 0.673, 1.483, 0.6729, 3.202, 0.9412, 2.967, 0.9412, 2.967, 0.06171, 3.202, 0.06171, 3.437, 0.9877, 3.202, 0.9877, 3.202, 0.1082, 3.437, 0.1082, -0.7902, 0.9412, -1.025, 0.9412, -1.025, 0.06172, -0.7902, 0.06172, 1.793, 0.935, 1.558, 0.935, 1.558, 0.05556, 1.793, 0.05555, -3.139, 0.935, -3.373, 0.935, -3.373, 0.05556, -3.139, 0.05556, -3.139, 0.9877, -3.373, 0.9877, -3.373, 0.1082, -3.139, 0.1082, 0.3912, -0.002153, 0.6323, -0.002153, 0.6323, 0.9682, 0.3912, 0.9682, 1.368, 0.8452, 1.483, 0.8453, 1.483, 1.018, 1.368, 1.018, 1.368, 0.6729, 1.483, 0.6729, 1.483, 0.8453, 1.368, 0.8452, 1.483, 0.6729, 1.598, 0.673, 1.598, 0.8454, 1.483, 0.8453, 1.368, 0.5005, 1.483, 0.5006, 1.483, 0.6729, 1.368, 0.6729, 1.368, 0.3282, 1.483, 0.3282, 1.483, 0.5006, 1.368, 0.5005, 1.483, 0.3282, 1.598, 0.3283, 1.598, 0.5007, 1.483, 0.5006, 1.368, 0.1558, 1.483, 0.1559, 1.483, 0.3282, 1.368, 0.3282, 1.368, -0.01653, 1.483, -0.01647, 1.483, 0.1559, 1.368, 0.1558, 3.437, 0.9412, 3.202, 0.9412, 3.202, 0.06171, 3.437, 0.06171, 2.967, 0.935, 2.732, 0.935, 2.732, 0.05555, 2.967, 0.05555, 2.967, 0.9877, 2.732, 0.9877, 2.732, 0.1082, 2.967, 0.1082, -2.904, 0.935, -3.139, 0.935, -3.139, 0.05556, -2.904, 0.05556, 2.32, -0.002153, 2.561, -0.002153, 2.561, 0.9682, 2.32, 0.9682, -3.948, -0.002152, -3.707, -0.002152, -3.707, 0.9682, -3.948, 0.9682, 1.558, 0.935, 1.323, 0.935, 1.323, 0.05556, 1.558, 0.05556, -2.669, 0.935, -2.904, 0.935, -2.904, 0.05556, -2.669, 0.05556, 2.802, -0.002153, 3.043, -0.002153, 3.043, 0.9682, 2.802, 0.9682, -1.296, -0.002153, -1.055, -0.002153, -1.055, 0.9682, -1.296, 0.9682, 0.1491, 0.935, -0.08572, 0.935, -0.08572, 0.05556, 0.1491, 0.05556, -2.434, 0.935, -2.669, 0.935, -2.669, 0.05556, -2.434, 0.05556, 3.284, -0.002152, 3.525, -0.002151, 3.525, 0.9682, 3.284, 0.9682, 4.141, 0.9877, 3.907, 0.9877, 3.907, 0.1082, 4.141, 0.1082, -1.537, -0.002153, -1.296, -0.002153, -1.296, 0.9682, -1.537, 0.9682, -3.373, 0.935, -3.608, 0.935, -3.608, 0.05555, -3.373, 0.05556, -3.466, -0.002151, -3.225, -0.002151, -3.225, 0.9682, -3.466, 0.9682, 0.1491, 0.9412, -0.08572, 0.9412, -0.08572, 0.06172, 0.1491, 0.06172, 3.672, 0.9412, 3.437, 0.9412, 3.437, 0.06171, 3.672, 0.06171, 3.766, -0.002151, 4.007, -0.002151, 4.007, 0.9682, 3.766, 0.9682, 2.028, 0.9412, 1.793, 0.9412, 1.793, 0.06171, 2.028, 0.06171, -1.73, 0.9877, -1.964, 0.9877, -1.964, 0.1082, -1.73, 0.1082, 1.138, 0.8451, 1.253, 0.8452, 1.253, 1.018, 1.138, 1.017, 1.138, 0.6728, 1.253, 0.6728, 1.253, 0.8452, 1.138, 0.8451, 1.253, 0.6728, 1.368, 0.6729, 1.368, 0.8452, 1.253, 0.8452, 1.138, 0.5004, 1.253, 0.5005, 1.253, 0.6728, 1.138, 0.6728, 1.138, 0.3281, 1.253, 0.3281, 1.253, 0.5005, 1.138, 0.5004, 1.253, 0.3281, 1.368, 0.3282, 1.368, 0.5005, 1.253, 0.5005, 1.138, 0.1557, 1.253, 0.1558, 1.253, 0.3281, 1.138, 0.3281, 1.138, -0.01665, 1.253, -0.01659, 1.253, 0.1558, 1.138, 0.1557, 1.253, -0.01659, 1.368, -0.01653, 1.368, 0.1558, 1.253, 0.1558, -1.495, 0.9412, -1.73, 0.9412, -1.73, 0.06172, -1.495, 0.06172, 3.672, 0.9877, 3.437, 0.9877, 3.437, 0.1082, 3.672, 0.1082, -0.5554, 0.9412, -0.7902, 0.9412, -0.7902, 0.06172, -0.5554, 0.06172, -3.225, -0.002151, -2.984, -0.002151, -2.984, 0.9682, -3.225, 0.9682, 3.907, 0.9412, 3.672, 0.9412, 3.672, 0.06171, 3.906, 0.06171, 3.202, 0.9877, 2.967, 0.9877, 2.967, 0.1082, 3.202, 0.1082, 0.384, 0.9412, 0.1491, 0.9412, 0.1491, 0.06172, 0.384, 0.06172, -0.08572, 0.9412, -0.3206, 0.9412, -0.3206, 0.06172, -0.08572, 0.06172, -2.199, 0.935, -2.434, 0.935, -2.434, 0.05556, -2.199, 0.05556, 4.376, 0.9877, 4.141, 0.9877, 4.141, 0.1082, 4.376, 0.1082, 1.088, 0.9412, 0.8536, 0.9412, 0.8536, 0.06172, 1.088, 0.06172, -0.3205, 0.9877, -0.5554, 0.9877, -0.5554, 0.1082, -0.3205, 0.1082, -1.964, 0.935, -2.199, 0.935, -2.199, 0.05556, -1.964, 0.05556, -3.608, 0.9412, -3.843, 0.9412, -3.843, 0.06172, -3.608, 0.06172, 1.323, 0.935, 1.088, 0.935, 1.088, 0.05556, 1.323, 0.05556, -0.3206, 0.9412, -0.5554, 0.9412, -0.5554, 0.06172, -0.3206, 0.06172, -2.984, -0.002151, -2.743, -0.002152, -2.743, 0.9682, -2.984, 0.9682, 0.8536, 0.9412, 0.6188, 0.9412, 0.6188, 0.06172, 0.8536, 0.06172, -0.5554, 0.9877, -0.7902, 0.9877, -0.7902, 0.1082, -0.5554, 0.1082, -3.139, 0.9412, -3.373, 0.9412, -3.373, 0.06172, -3.139, 0.06172, 3.437, 0.935, 3.202, 0.935, 3.202, 0.05555, 3.437, 0.05555, 0.9081, 0.845, 1.023, 0.8451, 1.023, 1.017, 0.908, 1.017, 0.9081, 0.6727, 1.023, 0.6727, 1.023, 0.8451, 0.9081, 0.845, 1.023, 0.6727, 1.138, 0.6728, 1.138, 0.8451, 1.023, 0.8451, 0.9082, 0.5003, 1.023, 0.5004, 1.023, 0.6727, 0.9081, 0.6727, 0.9082, 0.3279, 1.023, 0.328, 1.023, 0.5004, 0.9082, 0.5003, 1.023, 0.328, 1.138, 0.3281, 1.138, 0.5004, 1.023, 0.5004, 0.9082, 0.1556, 1.023, 0.1556, 1.023, 0.328, 0.9082, 0.3279, 0.9083, -0.01677, 1.023, -0.01671, 1.023, 0.1556, 0.9082, 0.1556, 1.023, -0.01671, 1.138, -0.01665, 1.138, 0.1557, 1.023, 0.1556, 1.793, 0.9412, 1.558, 0.9412, 1.558, 0.06171, 1.793, 0.06171, -2.743, -0.002152, -2.502, -0.002152, -2.502, 0.9682, -2.743, 0.9682, -1.495, 0.935, -1.73, 0.935, -1.73, 0.05556, -1.495, 0.05556, 4.611, 0.9412, 4.376, 0.9412, 4.376, 0.06171, 4.611, 0.06171, 2.561, -0.002153, 2.802, -0.002153, 2.802, 0.9682, 2.561, 0.9682, -1.73, 0.935, -1.964, 0.935, -1.964, 0.05556, -1.73, 0.05556, 3.043, -0.002153, 3.284, -0.002152, 3.284, 0.9682, 3.043, 0.9682, 0.384, 0.935, 0.1491, 0.935, 0.1491, 0.05556, 0.384, 0.05556, 1.088, 0.935, 0.8536, 0.935, 0.8536, 0.05556, 1.088, 0.05556, 3.525, -0.002151, 3.766, -0.002151, 3.766, 0.9682, 3.525, 0.9682, -2.502, -0.002152, -2.261, -0.002152, -2.261, 0.9682, -2.502, 0.9682, 4.007, -0.002151, 4.248, -0.002149, 4.248, 0.9682, 4.007, 0.9682, -1.964, 0.9877, -2.199, 0.9877, -2.199, 0.1082, -1.964, 0.1082, 0.6323, -0.002153, 0.8734, -0.002153, 0.8734, 0.9682, 0.6323, 0.9682, -2.261, -0.002152, -2.02, -0.002152, -2.02, 0.9682, -2.261, 0.9682, 0.1501, -0.002153, 0.3912, -0.002153, 0.3912, 0.9682, 0.1501, 0.9682, 4.376, 0.935, 4.141, 0.935, 4.141, 0.05555, 4.376, 0.05555, 4.248, -0.002149, 4.49, -0.002149, 4.49, 0.9682, 4.248, 0.9682, 3.907, 0.935, 3.672, 0.935, 3.672, 0.05555, 3.907, 0.05555, -2.669, 0.9412, -2.904, 0.9412, -2.904, 0.06172, -2.669, 0.06172, 2.263, 0.9877, 2.028, 0.9877, 2.028, 0.1082, 2.263, 0.1082, 0.6782, 0.8449, 0.7931, 0.8449, 0.7931, 1.017, 0.6782, 1.017, 0.6782, 0.6725, 0.7932, 0.6726, 0.7931, 0.8449, 0.6782, 0.8449, 0.7932, 0.6726, 0.9081, 0.6727, 0.9081, 0.845, 0.7931, 0.8449, 0.6783, 0.5002, 0.7932, 0.5002, 0.7932, 0.6726, 0.6782, 0.6725, 0.6783, 0.3278, 0.7933, 0.3279, 0.7932, 0.5002, 0.6783, 0.5002, 0.7933, 0.3279, 0.9082, 0.3279, 0.9082, 0.5003, 0.7932, 0.5002, 0.6784, 0.1555, 0.7933, 0.1555, 0.7933, 0.3279, 0.6783, 0.3278, 0.6784, -0.01689, 0.7933, -0.01683, 0.7933, 0.1555, 0.6784, 0.1555, 0.7933, -0.01683, 0.9083, -0.01677, 0.9082, 0.1556, 0.7933, 0.1555, 4.611, 0.935, 4.376, 0.935, 4.376, 0.05555, 4.611, 0.05555, -2.199, 0.9412, -2.434, 0.9412, -2.434, 0.06172, -2.199, 0.06172, 0.6188, 0.9412, 0.384, 0.9412, 0.384, 0.06172, 0.6188, 0.06172, -1.26, 0.9412, -1.495, 0.9412, -1.495, 0.06172, -1.26, 0.06172, 2.263, 0.935, 2.028, 0.935, 2.028, 0.05555, 2.263, 0.05555, -1.778, -0.002152, -1.537, -0.002153, -1.537, 0.9682, -1.778, 0.9682, -3.373, 0.9412, -3.608, 0.9412, -3.608, 0.06172, -3.373, 0.06172, -2.199, 0.9877, -2.434, 0.9877, -2.434, 0.1082, -2.199, 0.1082, 4.611, 0.9877, 4.376, 0.9877, 4.376, 0.1082, 4.611, 0.1082, 2.497, 0.9877, 2.263, 0.9877, 2.263, 0.1082, 2.497, 0.1082, 1.838, -0.002153, 2.079, -0.002153, 2.079, 0.9682, 1.838, 0.9682, 4.49, -0.002149, 4.731, -0.002149, 4.731, 0.9682, 4.49, 0.9682, 0.4481, 1.879, 0.563, 1.879, 0.563, 2.051, 0.448, 2.051, 0.4481, 1.707, 0.5631, 1.707, 0.563, 1.879, 0.4481, 1.879, 0.5631, 1.707, 0.678, 1.707, 0.678, 1.879, 0.563, 1.879, 0.4482, 1.534, 0.5631, 1.534, 0.5631, 1.707, 0.4481, 1.707, 0.4482, 1.362, 0.5631, 1.362, 0.5631, 1.534, 0.4482, 1.534, 0.5631, 1.362, 0.6781, 1.362, 0.678, 1.534, 0.5631, 1.534, 0.4482, 1.189, 0.5632, 1.19, 0.5631, 1.362, 0.4482, 1.362, 0.4483, 1.017, 0.5632, 1.017, 0.5632, 1.19, 0.4482, 1.189, 0.5632, 1.017, 0.6782, 1.017, 0.6781, 1.19, 0.5632, 1.19, 0.4483, 0.8448, 0.5633, 0.8448, 0.5632, 1.017, 0.4483, 1.017, 0.4484, 0.6724, 0.5633, 0.6725, 0.5633, 0.8448, 0.4483, 0.8448, 0.5633, 0.6725, 0.6782, 0.6725, 0.6782, 0.8449, 0.5633, 0.8448, 0.4484, 0.5001, 0.5633, 0.5001, 0.5633, 0.6725, 0.4484, 0.6724, 0.4484, 0.3277, 0.5634, 0.3278, 0.5633, 0.5001, 0.4484, 0.5001, 0.5634, 0.3278, 0.6783, 0.3278, 0.6783, 0.5002, 0.5633, 0.5001, 0.4485, 0.1553, 0.5634, 0.1554, 0.5634, 0.3278, 0.4484, 0.3277, 0.4485, -0.01701, 0.5635, -0.01695, 0.5634, 0.1554, 0.4485, 0.1553, 0.5635, -0.01695, 0.6784, -0.01689, 0.6784, 0.1555, 0.5634, 0.1554, 0.4486, -0.1894, 0.5635, -0.1893, 0.5635, -0.01695, 0.4485, -0.01701, 0.4486, -0.3617, 0.5635, -0.3617, 0.5635, -0.1893, 0.4486, -0.1894, 0.5635, -0.3617, 0.6785, -0.3616, 0.6784, -0.1892, 0.5635, -0.1893, 0.4486, -0.5341, 0.5636, -0.534, 0.5635, -0.3617, 0.4486, -0.3617, 0.4487, -0.7064, 0.5636, -0.7064, 0.5636, -0.534, 0.4486, -0.5341, 0.5636, -0.7064, 0.6786, -0.7063, 0.6785, -0.534, 0.5636, -0.534, 0.4487, -0.8788, 0.5637, -0.8787, 0.5636, -0.7064, 0.4487, -0.7064, 0.4488, -1.051, 0.5637, -1.051, 0.5637, -0.8787, 0.4487, -0.8788, 0.5637, -1.051, 0.6786, -1.051, 0.6786, -0.8787, 0.5637, -0.8787, 0.4488, -1.223, 0.5637, -1.223, 0.5637, -1.051, 0.4488, -1.051, 0.4488, -1.396, 0.5638, -1.396, 0.5637, -1.223, 0.4488, -1.223, -2.434, 0.9877, -2.669, 0.9877, -2.669, 0.1082, -2.434, 0.1082, 0.2182, 1.879, 0.3331, 1.879, 0.3331, 2.051, 0.2182, 2.051, 0.2182, 1.706, 0.3332, 1.706, 0.3331, 1.879, 0.2182, 1.879, 0.3332, 1.706, 0.4481, 1.707, 0.4481, 1.879, 0.3331, 1.879, 0.2183, 1.534, 0.3332, 1.534, 0.3332, 1.706, 0.2182, 1.706, 0.2183, 1.362, 0.3333, 1.362, 0.3332, 1.534, 0.2183, 1.534, 0.3333, 1.362, 0.4482, 1.362, 0.4482, 1.534, 0.3332, 1.534, 0.2184, 1.189, 0.3333, 1.189, 0.3333, 1.362, 0.2183, 1.362, 0.2184, 1.017, 0.3333, 1.017, 0.3333, 1.189, 0.2184, 1.189, 0.3333, 1.017, 0.4483, 1.017, 0.4482, 1.189, 0.3333, 1.189, 0.2184, 0.8447, 0.3334, 0.8447, 0.3333, 1.017, 0.2184, 1.017, 0.2185, 0.6723, 0.3334, 0.6724, 0.3334, 0.8447, 0.2184, 0.8447, 0.3334, 0.6724, 0.4484, 0.6724, 0.4483, 0.8448, 0.3334, 0.8447, 0.2185, 0.4999, 0.3335, 0.5, 0.3334, 0.6724, 0.2185, 0.6723, 0.2186, 0.3276, 0.3335, 0.3276, 0.3335, 0.5, 0.2185, 0.4999, 0.3335, 0.3276, 0.4484, 0.3277, 0.4484, 0.5001, 0.3335, 0.5, 0.2186, 0.1552, 0.3335, 0.1553, 0.3335, 0.3276, 0.2186, 0.3276, 0.2186, -0.01713, 0.3336, -0.01707, 0.3335, 0.1553, 0.2186, 0.1552, 0.3336, -0.01707, 0.4485, -0.01701, 0.4485, 0.1553, 0.3335, 0.1553, 0.2187, -0.1895, 0.3336, -0.1894, 0.3336, -0.01707, 0.2186, -0.01713, 0.2187, -0.3618, 0.3337, -0.3618, 0.3336, -0.1894, 0.2187, -0.1895, 0.3337, -0.3618, 0.4486, -0.3617, 0.4486, -0.1894, 0.3336, -0.1894, 0.2188, -0.5342, 0.3337, -0.5341, 0.3337, -0.3618, 0.2187, -0.3618, 0.2188, -0.7065, 0.3337, -0.7065, 0.3337, -0.5341, 0.2188, -0.5342, 0.3337, -0.7065, 0.4487, -0.7064, 0.4486, -0.5341, 0.3337, -0.5341, 0.2188, -0.8789, 0.3338, -0.8788, 0.3337, -0.7065, 0.2188, -0.7065, 0.2189, -1.051, 0.3338, -1.051, 0.3338, -0.8788, 0.2188, -0.8789, 0.3338, -1.051, 0.4488, -1.051, 0.4487, -0.8788, 0.3338, -0.8788, 0.2189, -1.224, 0.3339, -1.224, 0.3338, -1.051, 0.2189, -1.051, 0.219, -1.396, 0.3339, -1.396, 0.3339, -1.224, 0.2189, -1.224, 0.3339, -1.396, 0.4488, -1.396, 0.4488, -1.223, 0.3339, -1.224, -0.01167, 1.879, 0.1033, 1.879, 0.1032, 2.051, -0.01171, 2.051, -0.01163, 1.706, 0.1033, 1.706, 0.1033, 1.879, -0.01167, 1.879, 0.1033, 1.706, 0.2182, 1.706, 0.2182, 1.879, 0.1033, 1.879, -0.01159, 1.534, 0.1033, 1.534, 0.1033, 1.706, -0.01163, 1.706, -0.01155, 1.362, 0.1034, 1.362, 0.1033, 1.534, -0.01159, 1.534, 0.1034, 1.362, 0.2183, 1.362, 0.2183, 1.534, 0.1033, 1.534, -0.01151, 1.189, 0.1034, 1.189, 0.1034, 1.362, -0.01155, 1.362, -0.01147, 1.017, 0.1035, 1.017, 0.1034, 1.189, -0.01151, 1.189, 0.1035, 1.017, 0.2184, 1.017, 0.2184, 1.189, 0.1034, 1.189, -0.01143, 0.8445, 0.1035, 0.8446, 0.1035, 1.017, -0.01147, 1.017, -0.01139, 0.6722, 0.1035, 0.6722, 0.1035, 0.8446, -0.01143, 0.8445, 0.1035, 0.6722, 0.2185, 0.6723, 0.2184, 0.8447, 0.1035, 0.8446, -0.01135, 0.4998, 0.1036, 0.4999, 0.1035, 0.6722, -0.01139, 0.6722, -0.01132, 0.3275, 0.1036, 0.3275, 0.1036, 0.4999, -0.01135, 0.4998, 0.1036, 0.3275, 0.2186, 0.3276, 0.2185, 0.4999, 0.1036, 0.4999, -0.01128, 0.1551, 0.1037, 0.1552, 0.1036, 0.3275, -0.01132, 0.3275, -0.01124, -0.01724, 0.1037, -0.01718, 0.1037, 0.1552, -0.01128, 0.1551, 0.1037, -0.01718, 0.2186, -0.01713, 0.2186, 0.1552, 0.1037, 0.1552, -0.0112, -0.1896, 0.1037, -0.1895, 0.1037, -0.01718, -0.01124, -0.01724, -0.01116, -0.362, 0.1038, -0.3619, 0.1037, -0.1895, -0.0112, -0.1896, 0.1038, -0.3619, 0.2187, -0.3618, 0.2187, -0.1895, 0.1037, -0.1895, -0.01112, -0.5343, 0.1038, -0.5343, 0.1038, -0.3619, -0.01116, -0.362, -0.01108, -0.7067, 0.1039, -0.7066, 0.1038, -0.5343, -0.01112, -0.5343, 0.1039, -0.7066, 0.2188, -0.7065, 0.2188, -0.5342, 0.1038, -0.5343, -0.01104, -0.879, 0.1039, -0.879, 0.1039, -0.7066, -0.01108, -0.7067, -0.011, -1.051, 0.1039, -1.051, 0.1039, -0.879, -0.01104, -0.879, 0.1039, -1.051, 0.2189, -1.051, 0.2188, -0.8789, 0.1039, -0.879, -0.01096, -1.224, 0.104, -1.224, 0.1039, -1.051, -0.011, -1.051, 0.6188, 0.9877, 0.384, 0.9877, 0.384, 0.1082, 0.6188, 0.1082, 0.104, -1.396, 0.219, -1.396, 0.2189, -1.224, 0.104, -1.224, -2.02, -0.002152, -1.778, -0.002152, -1.778, 0.9682, -2.02, 0.9682, -3.608, 0.9877, -3.843, 0.9877, -3.843, 0.1082, -3.608, 0.1082, 2.028, 0.935, 1.793, 0.935, 1.793, 0.05555, 2.028, 0.05555, 1.323, 0.9877, 1.088, 0.9877, 1.088, 0.1082, 1.323, 0.1082, -0.7902, 0.9877, -1.025, 0.9877, -1.025, 0.1082, -0.7902, 0.1082, -0.3206, 0.935, -0.5554, 0.935, -0.5554, 0.05556, -0.3206, 0.05556, -1.025, 0.9877, -1.26, 0.9877, -1.26, 0.1082, -1.025, 0.1082, -0.8142, -0.002153, -0.5731, -0.002153, -0.5731, 0.9682, -0.8142, 0.9682, 2.732, 0.935, 2.497, 0.935, 2.497, 0.05555, 2.732, 0.05555, -0.2413, 0.8444, -0.1264, 0.8445, -0.1264, 1.017, -0.2414, 1.017, -0.2413, 0.6721, -0.1263, 0.6721, -0.1264, 0.8445, -0.2413, 0.8444, -0.1263, 0.6721, -0.01139, 0.6722, -0.01143, 0.8445, -0.1264, 0.8445, -0.2412, 0.4997, -0.1263, 0.4998, -0.1263, 0.6721, -0.2413, 0.6721, -0.2412, 0.3273, -0.1263, 0.3274, -0.1263, 0.4998, -0.2412, 0.4997, -0.1263, 0.3274, -0.01132, 0.3275, -0.01135, 0.4998, -0.1263, 0.4998, -0.2412, 0.155, -0.1262, 0.1551, -0.1263, 0.3274, -0.2412, 0.3273, -0.2411, -0.01736, -0.1262, -0.0173, -0.1262, 0.1551, -0.2412, 0.155, -0.1262, -0.0173, -0.01124, -0.01724, -0.01128, 0.1551, -0.1262, 0.1551, 0.8536, 0.9877, 0.6188, 0.9877, 0.6188, 0.1082, 0.8536, 0.1082, -1.26, 0.935, -1.495, 0.935, -1.495, 0.05556, -1.26, 0.05556, -0.08572, 0.935, -0.3206, 0.935, -0.3206, 0.05556, -0.08572, 0.05556, -2.669, 0.9877, -2.904, 0.9877, -2.904, 0.1082, -2.669, 0.1082, -1.025, 0.935, -1.26, 0.935, -1.26, 0.05556, -1.025, 0.05556, -1.055, -0.002153, -0.8142, -0.002153, -0.8142, 0.9682, -1.055, 0.9682, 1.558, 0.9877, 1.323, 0.9877, 1.323, 0.1082, 1.558, 0.1082, 0.8734, -0.002153, 1.114, -0.002153, 1.114, 0.9682, 0.8734, 0.9682, 3.202, 0.935, 2.967, 0.935, 2.967, 0.05555, 3.202, 0.05555, -2.904, 0.9877, -3.139, 0.9877, -3.139, 0.1082, -2.904, 0.1082, 1.114, -0.002153, 1.356, -0.002153, 1.356, 0.9682, 1.114, 0.9682, 2.079, -0.002153, 2.32, -0.002153, 2.32, 0.9682, 2.079, 0.9682, 4.141, 0.9412, 3.907, 0.9412, 3.906, 0.06171, 4.141, 0.06171, 2.263, 0.9412, 2.028, 0.9412, 2.028, 0.06171, 2.263, 0.06171, -3.373, 0.9877, -3.608, 0.9877, -3.608, 0.1082, -3.373, 0.1082, 2.497, 0.9412, 2.263, 0.9412, 2.263, 0.06171, 2.497, 0.06171, 1.793, 0.9877, 1.558, 0.9877, 1.558, 0.1082, 1.793, 0.1082, -1.73, 0.9412, -1.964, 0.9412, -1.964, 0.06172, -1.73, 0.06172, -2.904, 0.9412, -3.139, 0.9412, -3.139, 0.06172, -2.904, 0.06172, -3.707, -0.002152, -3.466, -0.002151, -3.466, 0.9682, -3.707, 0.9682, 3.672, 0.935, 3.437, 0.935, 3.437, 0.05555, 3.672, 0.05555, -0.4712, 0.8443, -0.3563, 0.8444, -0.3563, 1.017, -0.4712, 1.017, -0.4712, 0.6719, -0.3562, 0.672, -0.3563, 0.8444, -0.4712, 0.8443, -0.3562, 0.672, -0.2413, 0.6721, -0.2413, 0.8444, -0.3563, 0.8444, -0.4711, 0.4996, -0.3562, 0.4996, -0.3562, 0.672, -0.4712, 0.6719, -0.4711, 0.3272, -0.3561, 0.3273, -0.3562, 0.4996, -0.4711, 0.4996, -0.3561, 0.3273, -0.2412, 0.3273, -0.2412, 0.4997, -0.3562, 0.4996, -0.471, 0.1549, -0.3561, 0.1549, -0.3561, 0.3273, -0.4711, 0.3272, -0.471, -0.01748, -0.3561, -0.01742, -0.3561, 0.1549, -0.471, 0.1549, -0.3561, -0.01742, -0.2411, -0.01736, -0.2412, 0.155, -0.3561, 0.1549, -0.09093, -0.002153, 0.1501, -0.002153, 0.1501, 0.9682, -0.09093, 0.9682, 0.3571, 0.3571, 0.6429, 0.3571, 0.6429, 0.6429, 0.3571, 0.6429, 0.3571, 0.3571, 0.6429, 0.3571, 0.6429, 0.6429, 0.3571, 0.6429, 0.3571, 0.3571, 0.6429, 0.3571, 0.6429, 0.6429, 0.3571, 0.6429, 0.3571, 0.3571, 0.6429, 0.3571, 0.6429, 0.6429, 0.3571, 0.6429, 0.3571, 0.3571, 0.6429, 0.3571, 0.6429, 0.6429, 0.3571, 0.6429, 0.3571, 0.3571, 0.6429, 0.3571, 0.6429, 0.6429, 0.3571, 0.6429, 0.3571, 0.3571, 0.6429, 0.3571, 0.6429, 0.6429, 0.3571, 0.6429, 0.3571, 0.3571, 0.6429, 0.3571, 0.6429, 0.6429, 0.3571, 0.6429, 0.3571, 0.3571, 0.6429, 0.3571, 0.6429, 0.6429, 0.3571, 0.6429, 0.3571, 0.3571, 0.6429, 0.3571, 0.6429, 0.6429, 0.3571, 0.6429, 0.3571, 0.3571, 0.6429, 0.3571, 0.6429, 0.6429, 0.3571, 0.6429, 0.3571, 0.3571, 0.6429, 0.3571, 0.6429, 0.6429, 0.3571, 0.6429, 0.3571, 0.3571, 0.6429, 0.3571, 0.6429, 0.6429, 0.3571, 0.6429, 0.3571, 0.3571, 0.6429, 0.3571, 0.6429, 0.6429, 0.3571, 0.6429, 0.3571, 0.3571, 0.6429, 0.3571, 0.6429, 0.6429, 0.3571, 0.6429, 0.3571, 0.3571, 0.6429, 0.3571, 0.6429, 0.6429, 0.3571, 0.6429, 0.3571, 0.3571, 0.6429, 0.3571, 0.6429, 0.6429, 0.3571, 0.6429, 0.3571, 0.3571, 0.6429, 0.3571, 0.6429, 0.6429, 0.3571, 0.6429, 4.141, 0.935, 3.907, 0.935, 3.907, 0.05555, 4.141, 0.05555, 1.088, 0.9877, 0.8536, 0.9877, 0.8536, 0.1082, 1.088, 0.1082, -0.7011, 0.8442, -0.5861, 0.8442, -0.5862, 1.017, -0.7011, 1.017, -0.701, 0.6718, -0.5861, 0.6719, -0.5861, 0.8442, -0.7011, 0.8442, -0.5861, 0.6719, -0.4712, 0.6719, -0.4712, 0.8443, -0.5861, 0.8442, -0.701, 0.4995, -0.5861, 0.4995, -0.5861, 0.6719, -0.701, 0.6718, -0.701, 0.3271, -0.586, 0.3272, -0.5861, 0.4995, -0.701, 0.4995, -0.586, 0.3272, -0.4711, 0.3272, -0.4711, 0.4996, -0.5861, 0.4995, -0.7009, 0.1548, -0.586, 0.1548, -0.586, 0.3272, -0.701, 0.3271, -0.7009, -0.0176, -0.5859, -0.01754, -0.586, 0.1548, -0.7009, 0.1548, -0.5859, -0.01754, -0.471, -0.01748, -0.471, 0.1549, -0.586, 0.1548, -1.025, 0.9412, -1.26, 0.9412, -1.26, 0.06172, -1.025, 0.06172, 0.3571, 0.3571, 0.6429, 0.3571, 0.6429, 0.6429, 0.3571, 0.6429, 0.3571, 0.3571, 0.6429, 0.3571, 0.6429, 0.6429, 0.3571, 0.6429, 0.3571, 0.3571, 0.6429, 0.3571, 0.6429, 0.6429, 0.3571, 0.6429, 0.3571, 0.3571, 0.6429, 0.3571, 0.6429, 0.6429, 0.3571, 0.6429, 0.3571, 0.3571, 0.6429, 0.3571, 0.6429, 0.6429, 0.3571, 0.6429, 0.3571, 0.3571, 0.6429, 0.3571, 0.6429, 0.6429, 0.3571, 0.6429, 0.3571, 0.3571, 0.6429, 0.3571, 0.6429, 0.6429, 0.3571, 0.6429, 0.3571, 0.3571, 0.6429, 0.3571, 0.6429, 0.6429, 0.3571, 0.6429, 0.3571, 0.3571, 0.6429, 0.3571, 0.6429, 0.6429, 0.3571, 0.6429, 0.3571, 0.3571, 0.6429, 0.3571, 0.6429, 0.6429, 0.3571, 0.6429, 0.3571, 0.3571, 0.6429, 0.3571, 0.6429, 0.6429, 0.3571, 0.6429, 0.3571, 0.3571, 0.6429, 0.3571, 0.6429, 0.6429, 0.3571, 0.6429, 0.3571, 0.3571, 0.6429, 0.3571, 0.6429, 0.6429, 0.3571, 0.6429, 0.3571, 0.3571, 0.6429, 0.3571, 0.6429, 0.6429, 0.3571, 0.6429, 0.3571, 0.3571, 0.6429, 0.3571, 0.6429, 0.6429, 0.3571, 0.6429, 0.3571, 0.3571, 0.6429, 0.3571, 0.6429, 0.6429, 0.3571, 0.6429, 0.3571, 0.3571, 0.6429, 0.3571, 0.6429, 0.6429, 0.3571, 0.6429, 0.3571, 0.3571, 0.6429, 0.3571, 0.6429, 0.6429, 0.3571, 0.6429, 1.558, 0.9412, 1.323, 0.9412, 1.323, 0.06171, 1.558, 0.06171, 0.1491, 0.9877, -0.08571, 0.9877, -0.08571, 0.1082, 0.1491, 0.1082, -3.608, 0.935, -3.843, 0.935, -3.843, 0.05555, -3.608, 0.05555, -0.9309, 0.6717, -0.816, 0.6718, -0.816, 0.8441, -0.9309, 0.8441, -0.816, 0.6718, -0.701, 0.6718, -0.7011, 0.8442, -0.816, 0.8441, -0.9309, 0.4993, -0.8159, 0.4994, -0.816, 0.6718, -0.9309, 0.6717, -0.9308, 0.327, -0.8159, 0.3271, -0.8159, 0.4994, -0.9309, 0.4993, -0.8159, 0.3271, -0.701, 0.3271, -0.701, 0.4995, -0.8159, 0.4994, -0.9308, 0.1546, -0.8159, 0.1547, -0.8159, 0.3271, -0.9308, 0.327, 0.6188, 0.935, 0.384, 0.935, 0.384, 0.05556, 0.6188, 0.05556, -0.8158, -0.01766, -0.7009, -0.0176, -0.7009, 0.1548, -0.8159, 0.1547, 2.732, 0.9877, 2.497, 0.9877, 2.497, 0.1082, 2.732, 0.1082, 0.3571, 0.3571, 0.6429, 0.3571, 0.6429, 0.6429, 0.3571, 0.6429, 0.3571, 0.3571, 0.6429, 0.3571, 0.6429, 0.6429, 0.3571, 0.6429, 0.3571, 0.3571, 0.6429, 0.3571, 0.6429, 0.6429, 0.3571, 0.6429, 0.3571, 0.3571, 0.6429, 0.3571, 0.6429, 0.6429, 0.3571, 0.6429, 0.3571, 0.3571, 0.6429, 0.3571, 0.6429, 0.6429, 0.3571, 0.6429, 0.3571, 0.3571, 0.6429, 0.3571, 0.6429, 0.6429, 0.3571, 0.6429, 0.3571, 0.3571, 0.6429, 0.3571, 0.6429, 0.6429, 0.3571, 0.6429, 0.3571, 0.3571, 0.6429, 0.3571, 0.6429, 0.6429, 0.3571, 0.6429, 0.3571, 0.3571, 0.6429, 0.3571, 0.6429, 0.6429, 0.3571, 0.6429, 0.3571, 0.3571, 0.6429, 0.3571, 0.6429, 0.6429, 0.3571, 0.6429, 0.3571, 0.3571, 0.6429, 0.3571, 0.6429, 0.6429, 0.3571, 0.6429, 0.3571, 0.3571, 0.6429, 0.3571, 0.6429, 0.6429, 0.3571, 0.6429, 0.3571, 0.3571, 0.6429, 0.3571, 0.6429, 0.6429, 0.3571, 0.6429, 0.3571, 0.3571, 0.6429, 0.3571, 0.6429, 0.6429, 0.3571, 0.6429, 0.3571, 0.3571, 0.6429, 0.3571, 0.6429, 0.6429, 0.3571, 0.6429, 0.3571, 0.3571, 0.6429, 0.3571, 0.6429, 0.6429, 0.3571, 0.6429, 0.3571, 0.3571, 0.6429, 0.3571, 0.6429, 0.6429, 0.3571, 0.6429, 3.907, 0.9877, 3.672, 0.9877, 3.672, 0.1082, 3.907, 0.1082, 1.323, 0.9412, 1.088, 0.9412, 1.088, 0.06172, 1.323, 0.06171, 0.3571, 0.3571, 0.6429, 0.3571, 0.6429, 0.6429, 0.3571, 0.6429, 0.448, 2.224, 0.5629, 2.224, 0.5629, 2.396, 0.448, 2.396, 0.448, 2.051, 0.563, 2.051, 0.5629, 2.224, 0.448, 2.224, 0.563, 2.051, 0.6779, 2.051, 0.6779, 2.224, 0.5629, 2.224, 0.2181, 2.223, 0.3331, 2.224, 0.333, 2.396, 0.2181, 2.396, 0.2182, 2.051, 0.3331, 2.051, 0.3331, 2.224, 0.2181, 2.223, 0.3331, 2.051, 0.448, 2.051, 0.448, 2.224, 0.3331, 2.224, -0.08571, 0.9877, -0.3205, 0.9877, -0.3205, 0.1082, -0.08571, 0.1082, -0.01171, 2.051, 0.1032, 2.051, 0.1032, 2.223, -0.01175, 2.223, 0.1032, 2.051, 0.2182, 2.051, 0.2181, 2.223, 0.1032, 2.223, 0.3571, 0.3571, 0.6429, 0.3571, 0.6429, 0.6429, 0.3571, 0.6429, 0.3571, 0.3571, 0.6429, 0.3571, 0.6429, 0.6429, 0.3571, 0.6429, 0.8536, 0.935, 0.6188, 0.935, 0.6188, 0.05556, 0.8536, 0.05556, 0.3571, 0.3571, 0.6429, 0.3571, 0.6429, 0.6429, 0.3571, 0.6429, 0.3571, 0.3571, 0.6429, 0.3571, 0.6429, 0.6429, 0.3571, 0.6429, 0.3571, 0.3571, 0.6429, 0.3571, 0.6429, 0.6429, 0.3571, 0.6429, 0.3571, 0.3571, 0.6429, 0.3571, 0.6429, 0.6429, 0.3571, 0.6429, 0.3571, 0.3571, 0.6429, 0.3571, 0.6429, 0.6429, 0.3571, 0.6429, 0.3571, 0.3571, 0.6429, 0.3571, 0.6429, 0.6429, 0.3571, 0.6429, 0.3571, 0.3571, 0.6429, 0.3571, 0.6429, 0.6429, 0.3571, 0.6429, 0.3571, 0.3571, 0.6429, 0.3571, 0.6429, 0.6429, 0.3571, 0.6429, 0.3571, 0.3571, 0.6429, 0.3571, 0.6429, 0.6429, 0.3571, 0.6429, 0.3571, 0.3571, 0.6429, 0.3571, 0.6429, 0.6429, 0.3571, 0.6429, 0.3571, 0.3571, 0.6429, 0.3571, 0.6429, 0.6429, 0.3571, 0.6429, 0.3571, 0.3571, 0.6429, 0.3571, 0.6429, 0.6429, 0.3571, 0.6429])
me_plane.use_remesh_preserve_volume = False
me_plane.use_remesh_preserve_attributes = False
me_plane.use_mirror_vertex_groups = False
me_plane.update()

# ---- objects
ob_plane = bpy.data.objects.new('Plane', me_plane)
ob_lamp = bpy.data.objects.new('Lamp', light_lamp)
ob_camera = bpy.data.objects.new('Camera', cam_camera)

# ---- transforms, parenting, visibility, modifiers, constraints
ob_plane.location = (0.0, 0.0, 0.0)
ob_plane.scale = (7.98, 7.98, 7.98)
ob_plane.lineart.crease_threshold = 0.0
ob_lamp.location = (0.3517, -1.687, 5.904)
ob_lamp.rotation_euler = (0.6503, 0.05522, 1.866)
ob_lamp.lock_rotations_4d = False
ob_lamp.empty_display_type = 'ARROWS'
ob_lamp.color = (0.0, 0.0, 0.0, 0.0)
ob_lamp.lineart.crease_threshold = 0.0
ob_camera.location = (7.481, -6.508, 5.344)
ob_camera.rotation_euler = (1.109, 0.0, 0.8149)
ob_camera.lock_rotations_4d = False
ob_camera.empty_display_type = 'ARROWS'
ob_camera.color = (0.0, 0.0, 0.0, 0.0)
ob_camera.display_type = 'WIRE'
ob_camera.lineart.crease_threshold = 0.0

# ---- collection membership
col_collection_1.objects.link(ob_plane)
col_collection_1.objects.link(ob_lamp)
col_collection_1.objects.link(ob_camera)

# ---- scene / render settings (as saved in the file)
scene.camera = ob_camera
scene.frame_start = 1; scene.frame_end = 250; scene.frame_set(1)
scene.render.engine = 'BLENDER_EEVEE_NEXT'
scene.render.resolution_percentage = 50
scene.render.dither_intensity = 0.0
scene.cycles.use_denoising = False
scene.cycles.samples = 128
scene.cycles.sampling_pattern = 'TABULATED_SOBOL'
scene.cycles.light_sampling_threshold = 0.0
scene.cycles.use_adaptive_sampling = False
scene.cycles.use_light_tree = False
scene.cycles.blur_glossy = 0.0
scene.cycles.sample_clamp_indirect = 0.0
scene.view_settings.view_transform = 'Standard'
bpy.context.view_layer.update()
